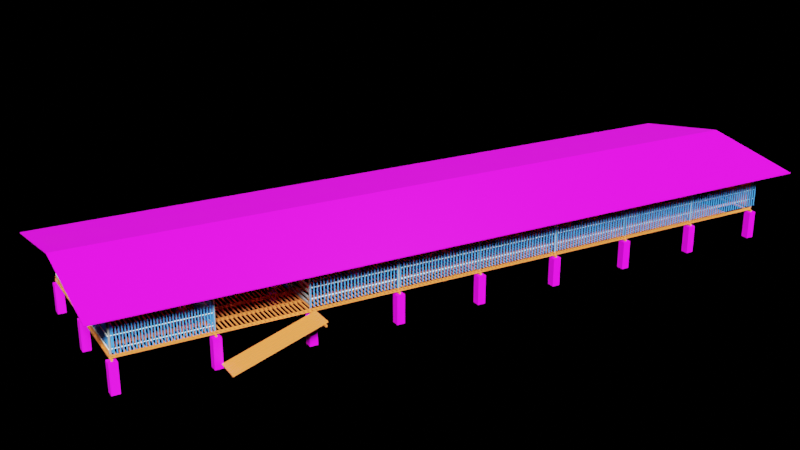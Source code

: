 # Source: kuojuan001.blend  (saved by Blender 3.1.7; exported with 4.5.12 LTS)
import bpy
from mathutils import Matrix  # noqa: F401  (used for matrix-valued properties, if any)

bpy.ops.wm.read_factory_settings(use_empty=True)
scene = bpy.context.scene
scene.name = 'Scene'

# ---- collections
col_x = bpy.data.collections.new('弯羊圈'); scene.collection.children.link(col_x)
col_collection = bpy.data.collections.new('Collection'); scene.collection.children.link(col_collection)
col_x_1 = bpy.data.collections.new('大羊圈'); scene.collection.children.link(col_x_1)
col_1 = bpy.data.collections.new('1红专'); col_x_1.children.link(col_1)
col_2 = bpy.data.collections.new('2钢管'); col_x_1.children.link(col_2)
col_3 = bpy.data.collections.new('3千斤方'); col_x_1.children.link(col_3)
col_4 = bpy.data.collections.new('4羊床'); col_x_1.children.link(col_4)
col_5 = bpy.data.collections.new('5竹围栏'); col_x_1.children.link(col_5)
col_6 = bpy.data.collections.new('6胶合板'); col_x_1.children.link(col_6)
col_7 = bpy.data.collections.new('7屋顶小梁'); col_x_1.children.link(col_7)
col_8 = bpy.data.collections.new('8楼梯'); col_x_1.children.link(col_8)
col_9 = bpy.data.collections.new('9钢瓦'); col_x_1.children.link(col_9)
col_cheku = bpy.data.collections.new('cheku'); scene.collection.children.link(col_cheku)
col_x_2 = bpy.data.collections.new('基础'); scene.collection.children.link(col_x_2)
col_collection_6 = bpy.data.collections.new('Collection 6'); scene.collection.children.link(col_collection_6)

# ---- images (referenced by path relative to the original .blend; pixels are not part of the script)
import os
ASSET_DIR = os.environ.get("B2B_ASSET_DIR", "")  # directory of the original .blend (textures are referenced by path, not embedded)
HERE = os.path.dirname(os.path.abspath(__file__))  # packed textures are extracted next to this script under _unpacked/

def load_image(name, relpath, width, height, colorspace="sRGB"):
    """Load a texture the original file referenced (path relative to the .blend, or extracted next to this script)."""
    p = next((c for c in (os.path.join(HERE, relpath), os.path.join(ASSET_DIR, relpath)) if relpath and os.path.exists(c)), "")
    if p:
        img = bpy.data.images.load(p, check_existing=True)
        img.name = name
    else:  # same state as the original file: an image datablock whose file is absent (Cycles renders it pink)
        img = bpy.data.images.new(name, width, height)
        img.source = "FILE"
        img.filepath = "//" + (relpath or name)
    img.colorspace_settings.name = colorspace
    return img
img_blue_gangwa_jpg = load_image('blue_gangwa.jpg', 'blue_gangwa.jpg', 1024, 1024, 'sRGB')
img_redzhuan_jpg = load_image('redzhuan.jpg', 'redzhuan.jpg', 1024, 1024, 'sRGB')

# ---- materials (node trees are filled in below, after node groups)
mat_ganguang = bpy.data.materials.new('ganguang')
mat_caigangwac = bpy.data.materials.new('caigangwac')
mat_mu_se = bpy.data.materials.new('mu木se色')
mat_lanshebu = bpy.data.materials.new('lanshebu拦射不')
mat_red_zhuan = bpy.data.materials.new('red_zhuan')

# ---- material node trees
mat_ganguang.use_nodes = True; mat_ganguang.node_tree.nodes.clear()
_N = mat_ganguang.node_tree.nodes; _L = mat_ganguang.node_tree.links
n0 = _N.new('ShaderNodeBsdfPrincipled'); n0.name = 'Principled BSDF'; n0.location = (10, 300)
n0.distribution = 'GGX'
n0.subsurface_method = 'RANDOM_WALK_SKIN'
n0.inputs[3].default_value = 1.45
n0.inputs[27].default_value = (0.0, 0.0, 0.0, 1.0)
n0.inputs[28].default_value = 1.0
n1 = _N.new('ShaderNodeOutputMaterial'); n1.name = 'Material Output'; n1.location = (300, 300)
n2 = _N.new('ShaderNodeRGB'); n2.name = 'RGB'; n2.location = (-280, 280)
n2.outputs[0].default_value = (0.2572, 0.2613, 0.2738, 1.0)
_L.new(n0.outputs[0], n1.inputs[0])
_L.new(n2.outputs[0], n0.inputs[0])
n1.is_active_output = True
mat_caigangwac.use_nodes = True; mat_caigangwac.node_tree.nodes.clear()
_N = mat_caigangwac.node_tree.nodes; _L = mat_caigangwac.node_tree.links
n0 = _N.new('ShaderNodeBsdfPrincipled'); n0.name = 'Principled BSDF'; n0.location = (10, 300)
n0.distribution = 'GGX'
n0.subsurface_method = 'RANDOM_WALK_SKIN'
n0.inputs[3].default_value = 1.45
n0.inputs[27].default_value = (0.0, 0.0, 0.0, 1.0)
n0.inputs[28].default_value = 1.0
n1 = _N.new('ShaderNodeOutputMaterial'); n1.name = 'Material Output'; n1.location = (300, 300)
n2 = _N.new('ShaderNodeTexImage'); n2.name = '图像纹理'; n2.location = (-280, 280)
n2.image = img_blue_gangwa_jpg
_L.new(n0.outputs[0], n1.inputs[0])
_L.new(n2.outputs[0], n0.inputs[0])
n1.is_active_output = True
mat_mu_se.use_nodes = True; mat_mu_se.node_tree.nodes.clear()
_N = mat_mu_se.node_tree.nodes; _L = mat_mu_se.node_tree.links
n0 = _N.new('ShaderNodeBsdfPrincipled'); n0.name = 'Principled BSDF'; n0.location = (10, 300)
n0.distribution = 'GGX'
n0.subsurface_method = 'RANDOM_WALK_SKIN'
n0.inputs[0].default_value = (0.8, 0.1934, 0.04274, 1.0)
n0.inputs[3].default_value = 1.45
n0.inputs[27].default_value = (0.0, 0.0, 0.0, 1.0)
n0.inputs[28].default_value = 1.0
n1 = _N.new('ShaderNodeOutputMaterial'); n1.name = 'Material Output'; n1.location = (300, 300)
_L.new(n0.outputs[0], n1.inputs[0])
n1.is_active_output = True
mat_lanshebu.use_nodes = True; mat_lanshebu.node_tree.nodes.clear()
_N = mat_lanshebu.node_tree.nodes; _L = mat_lanshebu.node_tree.links
n0 = _N.new('ShaderNodeBsdfPrincipled'); n0.name = 'Principled BSDF'; n0.location = (10, 300)
n0.distribution = 'GGX'
n0.subsurface_method = 'RANDOM_WALK_SKIN'
n0.inputs[0].default_value = (0.05056, 0.2668, 0.8, 1.0)
n0.inputs[3].default_value = 1.45
n0.inputs[27].default_value = (0.0, 0.0, 0.0, 1.0)
n0.inputs[28].default_value = 1.0
n1 = _N.new('ShaderNodeOutputMaterial'); n1.name = 'Material Output'; n1.location = (300, 300)
_L.new(n0.outputs[0], n1.inputs[0])
n1.is_active_output = True
mat_red_zhuan.use_nodes = True; mat_red_zhuan.node_tree.nodes.clear()
_N = mat_red_zhuan.node_tree.nodes; _L = mat_red_zhuan.node_tree.links
n0 = _N.new('ShaderNodeBsdfPrincipled'); n0.name = 'Principled BSDF'; n0.location = (10, 300)
n0.distribution = 'GGX'
n0.subsurface_method = 'RANDOM_WALK_SKIN'
n0.inputs[3].default_value = 1.45
n0.inputs[27].default_value = (0.0, 0.0, 0.0, 1.0)
n0.inputs[28].default_value = 1.0
n1 = _N.new('ShaderNodeOutputMaterial'); n1.name = 'Material Output'; n1.location = (300, 300)
n2 = _N.new('ShaderNodeTexImage'); n2.name = '图像纹理'; n2.location = (-280, 280)
n2.image = img_redzhuan_jpg
_L.new(n0.outputs[0], n1.inputs[0])
_L.new(n2.outputs[0], n0.inputs[0])
n1.is_active_output = True

# ---- cameras
cam_x = bpy.data.cameras.new('摄像机')

# ---- lights
light_light_001 = bpy.data.lights.new('Light.001', 'POINT')
light_light_001.transmission_factor = 0.0
light_light_001.energy = 1000.0
light_light_001.shadow_soft_size = 0.1
light_light_001.shadow_maximum_resolution = 0.006
light_light_001.use_absolute_resolution = True
light_light = bpy.data.lights.new('Light', 'SUN')
light_light.color = (0.9056, 1.0, 0.9386)
light_light.specular_factor = 0.4715
light_light.diffuse_factor = 0.3057
light_light.transmission_factor = 0.0
light_light.volume_factor = 0.4508
light_light.angle = 0.1993
light_light.shadow_soft_size = 0.1
light_light.shadow_cascade_max_distance = 1000.0

# ---- meshes
me_002 = bpy.data.meshes.new('柱体.002')
me_002.from_pydata([(-2.325e-05, -0.02819, -0.5952), (-2.325e-05, -0.02819, 0.5952), (-0.007319, -0.02722, -0.5952), (-0.007319, -0.02722, 0.5952), (-0.01412, -0.0244, -0.5952), (-0.01412, -0.0244, 0.5952), (-0.01995, -0.01992, -0.5952), (-0.01995, -0.01992, 0.5952), (-0.02443, -0.01408, -0.5952), (-0.02443, -0.01408, 0.5952), (-0.02724, -0.007274, -0.5952), (-0.02724, -0.007274, 0.5952), (-0.02819, 2.386e-05, -0.5952), (-0.02819, 2.386e-05, 0.5952), (-0.02722, 0.007318, -0.5952), (-0.02722, 0.007318, 0.5952), (-0.0244, 0.01412, -0.5952), (-0.0244, 0.01412, 0.5952), (-0.01992, 0.01995, -0.5952), (-0.01992, 0.01995, 0.5952), (-0.01408, 0.02442, -0.5952), (-0.01408, 0.02442, 0.5952), (-0.007274, 0.02724, -0.5952), (-0.007274, 0.02724, 0.5952), (2.312e-05, 0.02819, -0.5952), (2.312e-05, 0.02819, 0.5952), (0.007319, 0.02722, -0.5952), (0.007319, 0.02722, 0.5952), (0.01412, 0.0244, -0.5952), (0.01412, 0.0244, 0.5952), (0.01995, 0.01992, -0.5952), (0.01995, 0.01992, 0.5952), (0.02443, 0.01408, -0.5952), (0.02443, 0.01408, 0.5952), (0.02724, 0.007274, -0.5952), (0.02724, 0.007274, 0.5952), (0.02819, -2.382e-05, -0.5952), (0.02819, -2.382e-05, 0.5952), (0.02722, -0.007319, -0.5952), (0.02722, -0.007319, 0.5952), (0.0244, -0.01412, -0.5952), (0.0244, -0.01412, 0.5952), (0.01992, -0.01995, -0.5952), (0.01992, -0.01995, 0.5952), (0.01408, -0.02442, -0.5952), (0.01408, -0.02442, 0.5952), (0.007274, -0.02724, -0.5952), (0.007274, -0.02724, 0.5952)], [], [(0, 1, 3, 2), (2, 3, 5, 4), (4, 5, 7, 6), (6, 7, 9, 8), (8, 9, 11, 10), (10, 11, 13, 12), (12, 13, 15, 14), (14, 15, 17, 16), (16, 17, 19, 18), (18, 19, 21, 20), (20, 21, 23, 22), (22, 23, 25, 24), (24, 25, 27, 26), (26, 27, 29, 28), (28, 29, 31, 30), (30, 31, 33, 32), (32, 33, 35, 34), (34, 35, 37, 36), (36, 37, 39, 38), (38, 39, 41, 40), (40, 41, 43, 42), (42, 43, 45, 44), (3, 1, 47, 45, 43, 41, 39, 37, 35, 33, 31, 29, 27, 25, 23, 21, 19, 17, 15, 13, 11, 9, 7, 5), (44, 45, 47, 46), (46, 47, 1, 0), (0, 2, 4, 6, 8, 10, 12, 14, 16, 18, 20, 22, 24, 26, 28, 30, 32, 34, 36, 38, 40, 42, 44, 46)])
_uv = me_002.uv_layers.new(name='UV 贴图')
_uv.uv.foreach_set('vector', [1.0, 0.5, 1.0, 1.0, 0.9583, 1.0, 0.9583, 0.5, 0.9583, 0.5, 0.9583, 1.0, 0.9167, 1.0, 0.9167, 0.5, 0.9167, 0.5, 0.9167, 1.0, 0.875, 1.0, 0.875, 0.5, 0.875, 0.5, 0.875, 1.0, 0.8333, 1.0, 0.8333, 0.5, 0.8333, 0.5, 0.8333, 1.0, 0.7917, 1.0, 0.7917, 0.5, 0.7917, 0.5, 0.7917, 1.0, 0.75, 1.0, 0.75, 0.5, 0.75, 0.5, 0.75, 1.0, 0.7083, 1.0, 0.7083, 0.5, 0.7083, 0.5, 0.7083, 1.0, 0.6667, 1.0, 0.6667, 0.5, 0.6667, 0.5, 0.6667, 1.0, 0.625, 1.0, 0.625, 0.5, 0.625, 0.5, 0.625, 1.0, 0.5833, 1.0, 0.5833, 0.5, 0.5833, 0.5, 0.5833, 1.0, 0.5417, 1.0, 0.5417, 0.5, 0.5417, 0.5, 0.5417, 1.0, 0.5, 1.0, 0.5, 0.5, 0.5, 0.5, 0.5, 1.0, 0.4583, 1.0, 0.4583, 0.5, 0.4583, 0.5, 0.4583, 1.0, 0.4167, 1.0, 0.4167, 0.5, 0.4167, 0.5, 0.4167, 1.0, 0.375, 1.0, 0.375, 0.5, 0.375, 0.5, 0.375, 1.0, 0.3333, 1.0, 0.3333, 0.5, 0.3333, 0.5, 0.3333, 1.0, 0.2917, 1.0, 0.2917, 0.5, 0.2917, 0.5, 0.2917, 1.0, 0.25, 1.0, 0.25, 0.5, 0.25, 0.5, 0.25, 1.0, 0.2083, 1.0, 0.2083, 0.5, 0.2083, 0.5, 0.2083, 1.0, 0.1667, 1.0, 0.1667, 0.5, 0.1667, 0.5, 0.1667, 1.0, 0.125, 1.0, 0.125, 0.5, 0.125, 0.5, 0.125, 1.0, 0.08333, 1.0, 0.08333, 0.5, 0.3121, 0.4818, 0.25, 0.49, 0.1879, 0.4818, 0.13, 0.4578, 0.08029, 0.4197, 0.04215, 0.37, 0.01818, 0.3121, 0.01, 0.25, 0.01818, 0.1879, 0.04215, 0.13, 0.08029, 0.08029, 0.13, 0.04215, 0.1879, 0.01818, 0.25, 0.01, 0.3121, 0.01818, 0.37, 0.04215, 0.4197, 0.08029, 0.4578, 0.13, 0.4818, 0.1879, 0.49, 0.25, 0.4818, 0.3121, 0.4578, 0.37, 0.4197, 0.4197, 0.37, 0.4578, 0.08333, 0.5, 0.08333, 1.0, 0.04167, 1.0, 0.04167, 0.5, 0.04167, 0.5, 0.04167, 1.0, -1.863e-07, 1.0, -1.863e-07, 0.5, 0.75, 0.49, 0.8121, 0.4818, 0.87, 0.4578, 0.9197, 0.4197, 0.9578, 0.37, 0.9818, 0.3121, 0.99, 0.25, 0.9818, 0.1879, 0.9578, 0.13, 0.9197, 0.08029, 0.87, 0.04215, 0.8121, 0.01818, 0.75, 0.01, 0.6879, 0.01818, 0.63, 0.04215, 0.5803, 0.08029, 0.5422, 0.13, 0.5182, 0.1879, 0.51, 0.25, 0.5182, 0.3121, 0.5422, 0.37, 0.5803, 0.4197, 0.63, 0.4578, 0.6879, 0.4818])
me_002.materials.append(mat_ganguang)
me_002.use_remesh_fix_poles = True
me_002.use_remesh_preserve_attributes = False
me_002.update()
me_001 = bpy.data.meshes.new('平面.001')
me_001.from_pydata([(-1.0, -1.0, -0.1115), (1.0, -1.0, -0.1115), (-1.0, 1.0, -0.1115), (1.0, 1.0, -0.1115), (-2.98e-08, -1.0, 0.1115), (-2.98e-08, 1.0, 0.1115)], [], [(4, 1, 3, 5), (0, 4, 5, 2)])
_uv = me_001.uv_layers.new(name='UV 贴图')
_uv.uv.foreach_set('vector', [-3.588, 0.5287, -3.617, -3.593, 4.56, -3.651, 4.588, 0.4713, -3.56, 4.651, -3.588, 0.5287, 4.588, 0.4713, 4.617, 4.593])
_ca = me_001.color_attributes.new('顶点色', 'BYTE_COLOR', 'CORNER')
_ca.data.foreach_set('color', [1.0, 1.0, 1.0, 1.0, 1.0, 1.0, 1.0, 1.0, 1.0, 1.0, 1.0, 1.0, 1.0, 1.0, 1.0, 1.0, 1.0, 1.0, 1.0, 1.0, 1.0, 1.0, 1.0, 1.0, 1.0, 1.0, 1.0, 1.0, 1.0, 1.0, 1.0, 1.0])
me_001.materials.append(mat_caigangwac)
me_001.use_remesh_fix_poles = True
me_001.use_remesh_preserve_attributes = False
me_001.update()
me_014 = bpy.data.meshes.new('立方体.014')
me_014.from_pydata([(-1.0, -0.7271, -0.5239), (-1.0, -0.7271, 0.5239), (-1.0, 0.7271, -0.5239), (-1.0, 0.7271, 0.5239), (1.0, -0.7271, -0.5239), (1.0, -0.7271, 0.5239), (1.0, 0.7271, -0.5239), (1.0, 0.7271, 0.5239)], [], [(0, 1, 3, 2), (2, 3, 7, 6), (6, 7, 5, 4), (4, 5, 1, 0), (2, 6, 4, 0), (7, 3, 1, 5)])
_uv = me_014.uv_layers.new(name='UV 贴图')
_uv.uv.foreach_set('vector', [0.375, 0.0, 0.625, 0.0, 0.625, 0.25, 0.375, 0.25, 0.375, 0.25, 0.625, 0.25, 0.625, 0.5, 0.375, 0.5, 0.375, 0.5, 0.625, 0.5, 0.625, 0.75, 0.375, 0.75, 0.375, 0.75, 0.625, 0.75, 0.625, 1.0, 0.375, 1.0, 0.125, 0.5, 0.375, 0.5, 0.375, 0.75, 0.125, 0.75, 0.625, 0.5, 0.875, 0.5, 0.875, 0.75, 0.625, 0.75])
me_014.materials.append(mat_mu_se)
me_014.use_remesh_fix_poles = True
me_014.use_remesh_preserve_attributes = False
me_014.update()
me_017 = bpy.data.meshes.new('立方体.017')
me_017.from_pydata([(-0.6253, 255.7, -0.8342), (-0.6253, 255.7, 1.166), (-0.6253, 257.7, -0.8342), (-0.6253, 257.7, 1.166), (1.375, 255.7, -0.8342), (1.375, 255.7, 1.166), (1.375, 257.7, -0.8342), (1.375, 257.7, 1.166), (-0.6212, 257.7, -0.8342), (-0.6212, 257.7, 1.166), (-0.6212, 255.7, -0.8342), (-0.6212, 255.7, 1.166), (-0.6253, -0.1159, -0.8342), (-0.6253, -0.1159, 1.166), (-0.6212, -0.1159, 1.166), (-0.6212, -0.1159, -0.8342), (-0.6253, -2.086, -0.8342), (-0.6253, -2.086, 1.166), (-0.6212, -2.086, 1.166), (-0.6212, -2.086, -0.8342), (-0.6253, -0.1159, -0.8342), (-0.6212, -0.1159, -0.8342), (-0.6253, -2.086, -0.8342), (-0.6212, -2.086, -0.8342), (0.3674, -0.1159, 1.168), (0.3674, -0.1159, -0.8323), (0.3674, -2.086, 1.168), (0.3674, -2.086, -0.8323), (0.3791, -0.1159, 1.168), (0.3791, -0.1159, -0.8323), (0.3791, -2.086, 1.168), (0.3791, -2.086, -0.8323), (0.3674, -0.1159, -0.8323), (0.3674, -2.086, -0.8323), (0.3791, -0.1159, -0.8323), (0.3791, -2.086, -0.8323), (0.3674, -253.1, 1.168), (0.3674, -253.1, -0.8323), (0.3791, -253.1, 1.168), (0.3791, -253.1, -0.8323), (0.3674, -255.9, 1.168), (0.3674, -255.9, -0.8323), (0.3791, -255.9, 1.168), (0.3791, -255.9, -0.8323), (-0.1246, -253.1, 1.167), (-0.1246, -253.1, -0.8331), (-0.1246, -255.9, 1.167), (-0.1246, -255.9, -0.8331)], [], [(0, 1, 3, 2), (8, 9, 7, 6), (6, 7, 5, 4), (11, 1, 13, 14), (8, 6, 4, 10), (9, 3, 1, 11), (7, 9, 11, 5), (2, 8, 10, 0), (4, 5, 11, 10), (2, 3, 9, 8), (19, 16, 22, 23), (10, 11, 14, 15), (0, 10, 15, 12), (1, 0, 12, 13), (19, 18, 17, 16), (13, 12, 16, 17), (14, 18, 26, 24), (14, 13, 17, 18), (20, 21, 23, 22), (12, 15, 21, 20), (16, 12, 20, 22), (15, 19, 23, 21), (27, 25, 32, 33), (18, 19, 27, 26), (15, 14, 24, 25), (19, 15, 25, 27), (29, 28, 30, 31), (25, 24, 28, 29), (24, 26, 30, 28), (30, 26, 36, 38), (33, 32, 34, 35), (31, 27, 33, 35), (25, 29, 34, 32), (29, 31, 35, 34), (36, 37, 45, 44), (27, 31, 39, 37), (31, 30, 38, 39), (26, 27, 37, 36), (40, 41, 43, 42), (38, 36, 40, 42), (39, 38, 42, 43), (37, 39, 43, 41), (44, 45, 47, 46), (37, 41, 47, 45), (41, 40, 46, 47), (40, 36, 44, 46)])
_uv = me_017.uv_layers.new(name='UV 贴图')
_uv.uv.foreach_set('vector', [0.375, 0.0, 0.625, 0.0, 0.625, 0.25, 0.375, 0.25, 0.375, 0.375, 0.625, 0.375, 0.625, 0.5, 0.375, 0.5, 0.375, 0.5, 0.625, 0.5, 0.625, 0.75, 0.375, 0.75, 0.75, 0.75, 0.875, 0.75, 0.875, 0.75, 0.75, 0.75, 0.25, 0.5, 0.375, 0.5, 0.375, 0.75, 0.25, 0.75, 0.75, 0.5, 0.875, 0.5, 0.875, 0.75, 0.75, 0.75, 0.625, 0.5, 0.75, 0.5, 0.75, 0.75, 0.625, 0.75, 0.125, 0.5, 0.25, 0.5, 0.25, 0.75, 0.125, 0.75, 0.375, 0.75, 0.625, 0.75, 0.625, 0.875, 0.375, 0.875, 0.375, 0.25, 0.625, 0.25, 0.625, 0.375, 0.375, 0.375, 0.375, 0.875, 0.375, 1.0, 0.375, 1.0, 0.375, 0.875, 0.375, 0.875, 0.625, 0.875, 0.625, 0.875, 0.375, 0.875, 0.125, 0.75, 0.25, 0.75, 0.25, 0.75, 0.125, 0.75, 0.625, 0.0, 0.375, 0.0, 0.375, 0.0, 0.625, 0.0, 0.375, 0.875, 0.625, 0.875, 0.625, 1.0, 0.375, 1.0, 0.625, 0.0, 0.375, 0.0, 0.375, 0.0, 0.625, 0.0, 0.75, 0.75, 0.75, 0.75, 0.75, 0.75, 0.75, 0.75, 0.75, 0.75, 0.875, 0.75, 0.875, 0.75, 0.75, 0.75, 0.125, 0.75, 0.25, 0.75, 0.25, 0.75, 0.125, 0.75, 0.125, 0.75, 0.25, 0.75, 0.25, 0.75, 0.125, 0.75, 0.375, 0.0, 0.375, 0.0, 0.375, 0.0, 0.375, 0.0, 0.375, 0.875, 0.375, 0.875, 0.375, 0.875, 0.375, 0.875, 0.375, 0.875, 0.375, 0.875, 0.375, 0.875, 0.375, 0.875, 0.625, 0.875, 0.375, 0.875, 0.375, 0.875, 0.625, 0.875, 0.375, 0.875, 0.625, 0.875, 0.625, 0.875, 0.375, 0.875, 0.375, 0.875, 0.375, 0.875, 0.375, 0.875, 0.375, 0.875, 0.375, 0.875, 0.625, 0.875, 0.625, 0.875, 0.375, 0.875, 0.375, 0.875, 0.625, 0.875, 0.625, 0.875, 0.375, 0.875, 0.75, 0.75, 0.75, 0.75, 0.75, 0.75, 0.75, 0.75, 0.75, 0.75, 0.75, 0.75, 0.75, 0.75, 0.75, 0.75, 0.375, 0.875, 0.375, 0.875, 0.375, 0.875, 0.375, 0.875, 0.375, 0.875, 0.375, 0.875, 0.375, 0.875, 0.375, 0.875, 0.375, 0.875, 0.375, 0.875, 0.375, 0.875, 0.375, 0.875, 0.375, 0.875, 0.375, 0.875, 0.375, 0.875, 0.375, 0.875, 0.625, 0.875, 0.375, 0.875, 0.375, 0.875, 0.625, 0.875, 0.375, 0.875, 0.375, 0.875, 0.375, 0.875, 0.375, 0.875, 0.375, 0.875, 0.625, 0.875, 0.625, 0.875, 0.375, 0.875, 0.625, 0.875, 0.375, 0.875, 0.375, 0.875, 0.625, 0.875, 0.625, 0.875, 0.375, 0.875, 0.375, 0.875, 0.625, 0.875, 0.75, 0.75, 0.75, 0.75, 0.75, 0.75, 0.75, 0.75, 0.375, 0.875, 0.625, 0.875, 0.625, 0.875, 0.375, 0.875, 0.375, 0.875, 0.375, 0.875, 0.375, 0.875, 0.375, 0.875, 0.625, 0.875, 0.375, 0.875, 0.375, 0.875, 0.625, 0.875, 0.375, 0.875, 0.375, 0.875, 0.375, 0.875, 0.375, 0.875, 0.375, 0.875, 0.625, 0.875, 0.625, 0.875, 0.375, 0.875, 0.75, 0.75, 0.75, 0.75, 0.75, 0.75, 0.75, 0.75])
me_017.materials.append(None)
me_017.use_remesh_fix_poles = True
me_017.use_remesh_preserve_attributes = False
me_017.update()
me_018 = bpy.data.meshes.new('立方体.018')
me_018.from_pydata([(0.003949, -253.2, -1.0), (0.003949, -253.2, 1.0), (-0.003949, -253.2, -1.0), (-0.003949, -253.2, 1.0), (0.003949, 253.2, -1.0), (0.003949, 253.2, 1.0), (-0.003949, 253.2, -1.0), (-0.003949, 253.2, 1.0)], [], [(0, 1, 3, 2), (2, 3, 7, 6), (6, 7, 5, 4), (4, 5, 1, 0), (2, 6, 4, 0), (7, 3, 1, 5)])
_uv = me_018.uv_layers.new(name='UV 贴图')
_uv.uv.foreach_set('vector', [0.375, 0.0, 0.625, 0.0, 0.625, 0.25, 0.375, 0.25, 0.375, 0.25, 0.625, 0.25, 0.625, 0.5, 0.375, 0.5, 0.375, 0.5, 0.625, 0.5, 0.625, 0.75, 0.375, 0.75, 0.375, 0.75, 0.625, 0.75, 0.625, 1.0, 0.375, 1.0, 0.125, 0.5, 0.375, 0.5, 0.375, 0.75, 0.125, 0.75, 0.625, 0.5, 0.875, 0.5, 0.875, 0.75, 0.625, 0.75])
me_018.use_remesh_fix_poles = True
me_018.use_remesh_preserve_attributes = False
me_018.update()
me_019 = bpy.data.meshes.new('立方体.019')
me_019.from_pydata([(1.4, -0.1, 0.6523), (1.4, -0.1, 0.8523), (1.4, 0.1, 0.6523), (1.4, 0.1, 0.8523), (1.6, -0.1, 0.6523), (1.6, -0.1, 0.8523), (1.6, 0.1, 0.6523), (1.6, 0.1, 0.8523), (-1.463, 0.1, 0.6523), (-1.463, -0.1, 0.6523), (-1.463, -0.1, 0.8523), (-1.463, 0.1, 0.8523), (-1.61, 0.1, 0.6523), (-1.61, -0.1, 0.6523), (-1.61, -0.1, 0.8523), (-1.61, 0.1, 0.8523), (1.4, 0.1, -0.2246), (1.4, -0.1, -0.2246), (1.6, 0.1, -0.2246), (1.6, -0.1, -0.2246), (1.4, 0.1, -0.3702), (1.4, -0.1, -0.3702), (1.6, 0.1, -0.3702), (1.6, -0.1, -0.3702), (1.4, 0.1, -0.6973), (1.4, -0.1, -0.6973), (1.6, 0.1, -0.6973), (1.6, -0.1, -0.6973), (1.4, 0.1, -0.8703), (1.4, -0.1, -0.8703), (1.6, 0.1, -0.8703), (1.6, -0.1, -0.8703), (-1.463, 0.1, -0.6973), (-1.463, -0.1, -0.6973), (-1.463, 0.1, -0.8703), (-1.463, -0.1, -0.8703), (-1.61, 0.1, -0.6973), (-1.61, -0.1, -0.6973), (-1.61, 0.1, -0.8703), (-1.61, -0.1, -0.8703), (-1.463, 0.1, -0.3737), (-1.463, -0.1, -0.3737), (-1.61, 0.1, -0.3737), (-1.61, -0.1, -0.3737), (-1.463, 0.1, -0.2246), (-1.463, -0.1, -0.2246), (1.6, -0.1, 0.1879), (1.4, -0.1, 0.1879), (1.6, 0.1, 0.1879), (1.4, 0.1, 0.1879), (-1.61, 0.1, -0.2246), (-1.61, -0.1, -0.2246), (1.6, 0.1, 0.3566), (1.4, 0.1, 0.3566), (1.4, -0.1, 0.3566), (1.6, -0.1, 0.3566), (-1.463, 0.1, 0.1879), (-1.61, 0.1, 0.1879), (-1.61, -0.1, 0.1879), (-1.463, -0.1, 0.1879), (-1.61, -0.1, 0.3566), (-1.463, 0.1, 0.3566), (-1.61, 0.1, 0.3566), (-1.463, -0.1, 0.3566)], [], [(3, 2, 8, 11), (2, 3, 7, 6), (6, 7, 5, 4), (4, 5, 1, 0), (48, 46, 19, 18), (7, 3, 1, 5), (10, 11, 15, 14), (0, 1, 10, 9), (1, 3, 11, 10), (2, 0, 9, 8), (13, 14, 15, 12), (58, 57, 50, 51), (11, 8, 12, 15), (9, 10, 14, 13), (19, 17, 21, 23), (46, 47, 17, 19), (49, 48, 18, 16), (47, 49, 16, 17), (22, 23, 27, 26), (16, 18, 22, 20), (18, 19, 23, 22), (21, 17, 45, 41), (27, 25, 29, 31), (21, 20, 24, 25), (23, 21, 25, 27), (20, 22, 26, 24), (28, 30, 31, 29), (24, 26, 30, 28), (26, 27, 31, 30), (29, 25, 33, 35), (35, 33, 37, 39), (28, 29, 35, 34), (24, 28, 34, 32), (25, 24, 32, 33), (37, 36, 38, 39), (33, 32, 40, 41), (32, 34, 38, 36), (34, 35, 39, 38), (51, 50, 42, 43), (32, 36, 42, 40), (37, 33, 41, 43), (36, 37, 43, 42), (20, 21, 41, 40), (16, 20, 40, 44), (17, 16, 44, 45), (45, 51, 43, 41), (57, 56, 44, 50), (56, 59, 45, 44), (59, 58, 51, 45), (50, 44, 40, 42), (53, 52, 48, 49), (55, 54, 47, 46), (52, 55, 46, 48), (6, 4, 55, 52), (4, 0, 54, 55), (2, 6, 52, 53), (0, 2, 53, 54), (63, 60, 58, 59), (63, 59, 47, 54), (62, 61, 56, 57), (60, 62, 57, 58), (13, 12, 62, 60), (12, 8, 61, 62), (8, 9, 63, 61), (9, 13, 60, 63), (61, 63, 54, 53), (56, 61, 53, 49), (59, 56, 49, 47)])
_uv = me_019.uv_layers.new(name='UV 贴图')
_uv.uv.foreach_set('vector', [0.625, 0.25, 0.375, 0.25, 0.375, 0.25, 0.625, 0.25, 0.375, 0.25, 0.625, 0.25, 0.625, 0.5, 0.375, 0.5, 0.375, 0.5, 0.625, 0.5, 0.625, 0.75, 0.375, 0.75, 0.375, 0.75, 0.625, 0.75, 0.625, 1.0, 0.375, 1.0, 0.375, 0.5, 0.375, 0.75, 0.375, 0.75, 0.375, 0.5, 0.625, 0.5, 0.875, 0.5, 0.875, 0.75, 0.625, 0.75, 0.875, 0.75, 0.875, 0.5, 0.875, 0.5, 0.875, 0.75, 0.375, 1.0, 0.625, 1.0, 0.625, 1.0, 0.375, 1.0, 0.875, 0.75, 0.875, 0.5, 0.875, 0.5, 0.875, 0.75, 0.125, 0.5, 0.125, 0.75, 0.125, 0.75, 0.125, 0.5, 0.375, 0.0, 0.625, 0.0, 0.625, 0.25, 0.375, 0.25, 0.375, 0.0, 0.375, 0.25, 0.375, 0.25, 0.375, 0.0, 0.625, 0.25, 0.375, 0.25, 0.375, 0.25, 0.625, 0.25, 0.375, 1.0, 0.625, 1.0, 0.625, 1.0, 0.375, 1.0, 0.375, 0.75, 0.375, 1.0, 0.375, 1.0, 0.375, 0.75, 0.375, 0.75, 0.375, 1.0, 0.375, 1.0, 0.375, 0.75, 0.375, 0.25, 0.375, 0.5, 0.375, 0.5, 0.375, 0.25, 0.125, 0.75, 0.125, 0.5, 0.125, 0.5, 0.125, 0.75, 0.375, 0.5, 0.375, 0.75, 0.375, 0.75, 0.375, 0.5, 0.375, 0.25, 0.375, 0.5, 0.375, 0.5, 0.375, 0.25, 0.375, 0.5, 0.375, 0.75, 0.375, 0.75, 0.375, 0.5, 0.375, 1.0, 0.375, 1.0, 0.375, 1.0, 0.375, 1.0, 0.375, 0.75, 0.375, 1.0, 0.375, 1.0, 0.375, 0.75, 0.125, 0.75, 0.125, 0.5, 0.125, 0.5, 0.125, 0.75, 0.375, 0.75, 0.375, 1.0, 0.375, 1.0, 0.375, 0.75, 0.375, 0.25, 0.375, 0.5, 0.375, 0.5, 0.375, 0.25, 0.125, 0.5, 0.375, 0.5, 0.375, 0.75, 0.125, 0.75, 0.375, 0.25, 0.375, 0.5, 0.375, 0.5, 0.375, 0.25, 0.375, 0.5, 0.375, 0.75, 0.375, 0.75, 0.375, 0.5, 0.375, 1.0, 0.375, 1.0, 0.375, 1.0, 0.375, 1.0, 0.375, 1.0, 0.375, 1.0, 0.375, 1.0, 0.375, 1.0, 0.125, 0.5, 0.125, 0.75, 0.125, 0.75, 0.125, 0.5, 0.375, 0.25, 0.375, 0.25, 0.375, 0.25, 0.375, 0.25, 0.125, 0.75, 0.125, 0.5, 0.125, 0.5, 0.125, 0.75, 0.125, 0.75, 0.125, 0.5, 0.125, 0.5, 0.125, 0.75, 0.125, 0.75, 0.125, 0.5, 0.125, 0.5, 0.125, 0.75, 0.375, 0.25, 0.375, 0.25, 0.375, 0.25, 0.375, 0.25, 0.125, 0.5, 0.125, 0.75, 0.125, 0.75, 0.125, 0.5, 0.375, 0.0, 0.375, 0.25, 0.125, 0.5, 0.125, 0.75, 0.375, 0.25, 0.375, 0.25, 0.375, 0.25, 0.375, 0.25, 0.375, 1.0, 0.375, 1.0, 0.375, 1.0, 0.375, 1.0, 0.125, 0.5, 0.125, 0.75, 0.125, 0.75, 0.125, 0.5, 0.125, 0.5, 0.125, 0.75, 0.125, 0.75, 0.125, 0.5, 0.375, 0.25, 0.375, 0.25, 0.375, 0.25, 0.375, 0.25, 0.125, 0.75, 0.125, 0.5, 0.125, 0.5, 0.125, 0.75, 0.375, 1.0, 0.375, 1.0, 0.375, 1.0, 0.375, 1.0, 0.375, 0.25, 0.375, 0.25, 0.375, 0.25, 0.375, 0.25, 0.125, 0.5, 0.125, 0.75, 0.125, 0.75, 0.125, 0.5, 0.375, 1.0, 0.375, 1.0, 0.375, 1.0, 0.375, 1.0, 0.375, 0.25, 0.375, 0.25, 0.375, 0.25, 0.375, 0.25, 0.375, 0.25, 0.375, 0.5, 0.375, 0.5, 0.375, 0.25, 0.375, 0.75, 0.375, 1.0, 0.375, 1.0, 0.375, 0.75, 0.375, 0.5, 0.375, 0.75, 0.375, 0.75, 0.375, 0.5, 0.375, 0.5, 0.375, 0.75, 0.375, 0.75, 0.375, 0.5, 0.375, 0.75, 0.375, 1.0, 0.375, 1.0, 0.375, 0.75, 0.375, 0.25, 0.375, 0.5, 0.375, 0.5, 0.375, 0.25, 0.125, 0.75, 0.125, 0.5, 0.125, 0.5, 0.125, 0.75, 0.375, 1.0, 0.375, 1.0, 0.375, 1.0, 0.375, 1.0, 0.375, 1.0, 0.375, 1.0, 0.375, 1.0, 0.375, 1.0, 0.375, 0.25, 0.375, 0.25, 0.375, 0.25, 0.375, 0.25, 0.375, 0.0, 0.375, 0.25, 0.375, 0.25, 0.375, 0.0, 0.375, 0.0, 0.375, 0.25, 0.375, 0.25, 0.375, 0.0, 0.375, 0.25, 0.375, 0.25, 0.375, 0.25, 0.375, 0.25, 0.125, 0.5, 0.125, 0.75, 0.125, 0.75, 0.125, 0.5, 0.375, 1.0, 0.375, 1.0, 0.375, 1.0, 0.375, 1.0, 0.125, 0.5, 0.125, 0.75, 0.125, 0.75, 0.125, 0.5, 0.375, 0.25, 0.375, 0.25, 0.375, 0.25, 0.375, 0.25, 0.125, 0.75, 0.125, 0.5, 0.125, 0.5, 0.125, 0.75])
me_019.materials.append(mat_ganguang)
me_019.use_remesh_fix_poles = True
me_019.use_remesh_preserve_attributes = False
me_019.update()
me_020 = bpy.data.meshes.new('立方体.020')
me_020.from_pydata([(-0.14, -0.14, -0.14), (-0.14, -0.14, 0.14), (-0.14, 0.14, -0.14), (-0.14, 0.14, 0.14), (0.14, -0.14, -0.14), (0.14, -0.14, 0.14), (0.14, 0.14, -0.14), (0.14, 0.14, 0.14)], [], [(0, 1, 3, 2), (2, 3, 7, 6), (6, 7, 5, 4), (4, 5, 1, 0), (2, 6, 4, 0), (7, 3, 1, 5)])
_uv = me_020.uv_layers.new(name='UV 贴图')
_uv.uv.foreach_set('vector', [0.375, 0.0, 0.625, 0.0, 0.625, 0.25, 0.375, 0.25, 0.375, 0.25, 0.625, 0.25, 0.625, 0.5, 0.375, 0.5, 0.375, 0.5, 0.625, 0.5, 0.625, 0.75, 0.375, 0.75, 0.375, 0.75, 0.625, 0.75, 0.625, 1.0, 0.375, 1.0, 0.125, 0.5, 0.375, 0.5, 0.375, 0.75, 0.125, 0.75, 0.625, 0.5, 0.875, 0.5, 0.875, 0.75, 0.625, 0.75])
me_020.materials.append(None)
me_020.use_remesh_fix_poles = True
me_020.use_remesh_preserve_attributes = False
me_020.update()
me_025 = bpy.data.meshes.new('立方体.025')
me_025.from_pydata([(-0.14, -0.14, -0.14), (-0.14, -0.14, 0.14), (-0.14, 0.14, -0.14), (-0.14, 0.14, 0.14), (0.14, -0.14, -0.14), (0.14, -0.14, 0.14), (0.14, 0.14, -0.14), (0.14, 0.14, 0.14)], [], [(0, 1, 3, 2), (2, 3, 7, 6), (6, 7, 5, 4), (4, 5, 1, 0), (2, 6, 4, 0), (7, 3, 1, 5)])
_uv = me_025.uv_layers.new(name='UV 贴图')
_uv.uv.foreach_set('vector', [0.375, 0.0, 0.625, 0.0, 0.625, 0.25, 0.375, 0.25, 0.375, 0.25, 0.625, 0.25, 0.625, 0.5, 0.375, 0.5, 0.375, 0.5, 0.625, 0.5, 0.625, 0.75, 0.375, 0.75, 0.375, 0.75, 0.625, 0.75, 0.625, 1.0, 0.375, 1.0, 0.125, 0.5, 0.375, 0.5, 0.375, 0.75, 0.125, 0.75, 0.625, 0.5, 0.875, 0.5, 0.875, 0.75, 0.625, 0.75])
me_025.materials.append(None)
me_025.use_remesh_fix_poles = True
me_025.use_remesh_preserve_attributes = False
me_025.update()
me_026 = bpy.data.meshes.new('立方体.026')
me_026.from_pydata([(-1.0, -1.0, -1.0), (-1.0, -1.0, 1.0), (-1.0, 1.0, -1.0), (-1.0, 1.0, 1.0), (1.0, -1.0, -1.0), (1.0, -1.0, 1.0), (1.0, 1.0, -1.0), (1.0, 1.0, 1.0)], [], [(0, 1, 3, 2), (2, 3, 7, 6), (6, 7, 5, 4), (4, 5, 1, 0), (2, 6, 4, 0), (7, 3, 1, 5)])
_uv = me_026.uv_layers.new(name='UV 贴图')
_uv.uv.foreach_set('vector', [0.375, 0.0, 0.625, 0.0, 0.625, 0.25, 0.375, 0.25, 0.375, 0.25, 0.625, 0.25, 0.625, 0.5, 0.375, 0.5, 0.375, 0.5, 0.625, 0.5, 0.625, 0.75, 0.375, 0.75, 0.375, 0.75, 0.625, 0.75, 0.625, 1.0, 0.375, 1.0, 0.125, 0.5, 0.375, 0.5, 0.375, 0.75, 0.125, 0.75, 0.625, 0.5, 0.875, 0.5, 0.875, 0.75, 0.625, 0.75])
me_026.materials.append(mat_mu_se)
me_026.use_remesh_fix_poles = True
me_026.use_remesh_preserve_attributes = False
me_026.update()
me_027 = bpy.data.meshes.new('立方体.027')
me_027.from_pydata([(-1.0, -1.0, -1.0), (-1.0, -1.0, 1.0), (-1.0, 1.0, -1.0), (-1.0, 1.0, 1.0), (1.0, -1.0, -1.0), (1.0, -1.0, 1.0), (1.0, 1.0, -1.0), (1.0, 1.0, 1.0)], [], [(0, 1, 3, 2), (2, 3, 7, 6), (6, 7, 5, 4), (4, 5, 1, 0), (2, 6, 4, 0), (7, 3, 1, 5)])
_uv = me_027.uv_layers.new(name='UV 贴图')
_uv.uv.foreach_set('vector', [0.375, 0.0, 0.625, 0.0, 0.625, 0.25, 0.375, 0.25, 0.375, 0.25, 0.625, 0.25, 0.625, 0.5, 0.375, 0.5, 0.375, 0.5, 0.625, 0.5, 0.625, 0.75, 0.375, 0.75, 0.375, 0.75, 0.625, 0.75, 0.625, 1.0, 0.375, 1.0, 0.125, 0.5, 0.375, 0.5, 0.375, 0.75, 0.125, 0.75, 0.625, 0.5, 0.875, 0.5, 0.875, 0.75, 0.625, 0.75])
me_027.materials.append(mat_mu_se)
me_027.use_remesh_fix_poles = True
me_027.use_remesh_preserve_attributes = False
me_027.update()
me_028 = bpy.data.meshes.new('立方体.028')
me_028.from_pydata([(-0.01104, -0.01104, -0.1964), (-0.01104, -0.01104, 0.1964), (-0.01104, 0.01104, -0.1964), (-0.01104, 0.01104, 0.1964), (0.01104, -0.01104, -0.1964), (0.01104, -0.01104, 0.1964), (0.01104, 0.01104, -0.1964), (0.01104, 0.01104, 0.1964)], [], [(0, 1, 3, 2), (2, 3, 7, 6), (6, 7, 5, 4), (4, 5, 1, 0), (2, 6, 4, 0), (7, 3, 1, 5)])
_uv = me_028.uv_layers.new(name='UV 贴图')
_uv.uv.foreach_set('vector', [0.375, 0.0, 0.625, 0.0, 0.625, 0.25, 0.375, 0.25, 0.375, 0.25, 0.625, 0.25, 0.625, 0.5, 0.375, 0.5, 0.375, 0.5, 0.625, 0.5, 0.625, 0.75, 0.375, 0.75, 0.375, 0.75, 0.625, 0.75, 0.625, 1.0, 0.375, 1.0, 0.125, 0.5, 0.375, 0.5, 0.375, 0.75, 0.125, 0.75, 0.625, 0.5, 0.875, 0.5, 0.875, 0.75, 0.625, 0.75])
me_028.materials.append(mat_lanshebu)
me_028.use_remesh_fix_poles = True
me_028.use_remesh_preserve_attributes = False
me_028.update()
me_029 = bpy.data.meshes.new('立方体.029')
me_029.from_pydata([(-0.01104, -0.01104, -0.1964), (-0.01104, -0.01104, 0.1964), (-0.01104, 0.01104, -0.1964), (-0.01104, 0.01104, 0.1964), (0.01104, -0.01104, -0.1964), (0.01104, -0.01104, 0.1964), (0.01104, 0.01104, -0.1964), (0.01104, 0.01104, 0.1964)], [], [(0, 1, 3, 2), (2, 3, 7, 6), (6, 7, 5, 4), (4, 5, 1, 0), (2, 6, 4, 0), (7, 3, 1, 5)])
_uv = me_029.uv_layers.new(name='UV 贴图')
_uv.uv.foreach_set('vector', [0.375, 0.0, 0.625, 0.0, 0.625, 0.25, 0.375, 0.25, 0.375, 0.25, 0.625, 0.25, 0.625, 0.5, 0.375, 0.5, 0.375, 0.5, 0.625, 0.5, 0.625, 0.75, 0.375, 0.75, 0.375, 0.75, 0.625, 0.75, 0.625, 1.0, 0.375, 1.0, 0.125, 0.5, 0.375, 0.5, 0.375, 0.75, 0.125, 0.75, 0.625, 0.5, 0.875, 0.5, 0.875, 0.75, 0.625, 0.75])
me_029.materials.append(mat_lanshebu)
me_029.use_remesh_fix_poles = True
me_029.use_remesh_preserve_attributes = False
me_029.update()
me_030 = bpy.data.meshes.new('立方体.030')
me_030.from_pydata([(-0.01104, -0.01104, -0.1964), (-0.01104, -0.01104, 0.1964), (-0.01104, 0.01104, -0.1964), (-0.01104, 0.01104, 0.1964), (0.01104, -0.01104, -0.1964), (0.01104, -0.01104, 0.1964), (0.01104, 0.01104, -0.1964), (0.01104, 0.01104, 0.1964)], [], [(0, 1, 3, 2), (2, 3, 7, 6), (6, 7, 5, 4), (4, 5, 1, 0), (2, 6, 4, 0), (7, 3, 1, 5)])
_uv = me_030.uv_layers.new(name='UV 贴图')
_uv.uv.foreach_set('vector', [0.375, 0.0, 0.625, 0.0, 0.625, 0.25, 0.375, 0.25, 0.375, 0.25, 0.625, 0.25, 0.625, 0.5, 0.375, 0.5, 0.375, 0.5, 0.625, 0.5, 0.625, 0.75, 0.375, 0.75, 0.375, 0.75, 0.625, 0.75, 0.625, 1.0, 0.375, 1.0, 0.125, 0.5, 0.375, 0.5, 0.375, 0.75, 0.125, 0.75, 0.625, 0.5, 0.875, 0.5, 0.875, 0.75, 0.625, 0.75])
me_030.materials.append(mat_lanshebu)
me_030.use_remesh_fix_poles = True
me_030.use_remesh_preserve_attributes = False
me_030.update()
me_031 = bpy.data.meshes.new('立方体.031')
me_031.from_pydata([(-0.01104, -0.01104, -0.1964), (-0.01104, -0.01104, 0.1964), (-0.01104, 0.01104, -0.1964), (-0.01104, 0.01104, 0.1964), (0.01104, -0.01104, -0.1964), (0.01104, -0.01104, 0.1964), (0.01104, 0.01104, -0.1964), (0.01104, 0.01104, 0.1964)], [], [(0, 1, 3, 2), (2, 3, 7, 6), (6, 7, 5, 4), (4, 5, 1, 0), (2, 6, 4, 0), (7, 3, 1, 5)])
_uv = me_031.uv_layers.new(name='UV 贴图')
_uv.uv.foreach_set('vector', [0.375, 0.0, 0.625, 0.0, 0.625, 0.25, 0.375, 0.25, 0.375, 0.25, 0.625, 0.25, 0.625, 0.5, 0.375, 0.5, 0.375, 0.5, 0.625, 0.5, 0.625, 0.75, 0.375, 0.75, 0.375, 0.75, 0.625, 0.75, 0.625, 1.0, 0.375, 1.0, 0.125, 0.5, 0.375, 0.5, 0.375, 0.75, 0.125, 0.75, 0.625, 0.5, 0.875, 0.5, 0.875, 0.75, 0.625, 0.75])
me_031.materials.append(mat_lanshebu)
me_031.use_remesh_fix_poles = True
me_031.use_remesh_preserve_attributes = False
me_031.update()
me_032 = bpy.data.meshes.new('立方体.032')
me_032.from_pydata([(-0.01104, -0.01104, -0.1964), (-0.01104, -0.01104, 0.1964), (-0.01104, 0.01104, -0.1964), (-0.01104, 0.01104, 0.1964), (0.01104, -0.01104, -0.1964), (0.01104, -0.01104, 0.1964), (0.01104, 0.01104, -0.1964), (0.01104, 0.01104, 0.1964)], [], [(0, 1, 3, 2), (2, 3, 7, 6), (6, 7, 5, 4), (4, 5, 1, 0), (2, 6, 4, 0), (7, 3, 1, 5)])
_uv = me_032.uv_layers.new(name='UV 贴图')
_uv.uv.foreach_set('vector', [0.375, 0.0, 0.625, 0.0, 0.625, 0.25, 0.375, 0.25, 0.375, 0.25, 0.625, 0.25, 0.625, 0.5, 0.375, 0.5, 0.375, 0.5, 0.625, 0.5, 0.625, 0.75, 0.375, 0.75, 0.375, 0.75, 0.625, 0.75, 0.625, 1.0, 0.375, 1.0, 0.125, 0.5, 0.375, 0.5, 0.375, 0.75, 0.125, 0.75, 0.625, 0.5, 0.875, 0.5, 0.875, 0.75, 0.625, 0.75])
me_032.materials.append(mat_lanshebu)
me_032.use_remesh_fix_poles = True
me_032.use_remesh_preserve_attributes = False
me_032.update()
me_033 = bpy.data.meshes.new('立方体.033')
me_033.from_pydata([(-0.01104, -0.01104, -0.2559), (-0.01104, -0.01104, 0.2559), (-0.01104, 0.01104, -0.2559), (-0.01104, 0.01104, 0.2559), (0.01104, -0.01104, -0.2559), (0.01104, -0.01104, 0.2559), (0.01104, 0.01104, -0.2559), (0.01104, 0.01104, 0.2559)], [], [(0, 1, 3, 2), (2, 3, 7, 6), (6, 7, 5, 4), (4, 5, 1, 0), (2, 6, 4, 0), (7, 3, 1, 5)])
_uv = me_033.uv_layers.new(name='UV 贴图')
_uv.uv.foreach_set('vector', [0.375, 0.0, 0.625, 0.0, 0.625, 0.25, 0.375, 0.25, 0.375, 0.25, 0.625, 0.25, 0.625, 0.5, 0.375, 0.5, 0.375, 0.5, 0.625, 0.5, 0.625, 0.75, 0.375, 0.75, 0.375, 0.75, 0.625, 0.75, 0.625, 1.0, 0.375, 1.0, 0.125, 0.5, 0.375, 0.5, 0.375, 0.75, 0.125, 0.75, 0.625, 0.5, 0.875, 0.5, 0.875, 0.75, 0.625, 0.75])
me_033.materials.append(mat_lanshebu)
me_033.use_remesh_fix_poles = True
me_033.use_remesh_preserve_attributes = False
me_033.update()
me_034 = bpy.data.meshes.new('立方体.034')
me_034.from_pydata([(-1.0, -1.0, -1.0), (-1.0, -1.0, 1.0), (-1.0, 1.0, -1.0), (-1.0, 1.0, 1.0), (1.0, -1.0, -1.0), (1.0, -1.0, 1.0), (1.0, 1.0, -1.0), (1.0, 1.0, 1.0)], [], [(0, 1, 3, 2), (2, 3, 7, 6), (6, 7, 5, 4), (4, 5, 1, 0), (2, 6, 4, 0), (7, 3, 1, 5)])
_uv = me_034.uv_layers.new(name='UV 贴图')
_uv.uv.foreach_set('vector', [0.7444, 0.08822, 0.7455, 0.93, 0.187, 0.9311, 0.186, 0.08931, 0.942, 0.4283, 0.943, 0.5695, 0.5005, 0.5706, 0.4995, 0.4294, 0.5955, 0.06554, 0.5965, 0.9638, 0.05805, 0.9649, 0.05696, 0.06663, 0.05696, 0.4305, 0.05805, 0.5717, -0.3844, 0.5728, -0.3855, 0.4316, 0.4984, 0.2881, 0.4995, 0.4294, 0.05696, 0.4305, 0.05587, 0.2892, 0.5005, 0.5706, 0.5016, 0.7119, 0.05914, 0.713, 0.05805, 0.5717])
me_034.materials.append(mat_mu_se)
me_034.use_remesh_fix_poles = True
me_034.use_remesh_preserve_attributes = False
me_034.update()
me_035 = bpy.data.meshes.new('立方体.035')
me_035.from_pydata([(-1.0, -1.0, -1.0), (-1.0, -1.0, 1.0), (-1.0, 1.0, -1.0), (-1.0, 1.0, 1.0), (1.0, -1.0, -1.0), (1.0, -1.0, 1.0), (1.0, 1.0, -1.0), (1.0, 1.0, 1.0)], [], [(0, 1, 3, 2), (2, 3, 7, 6), (6, 7, 5, 4), (4, 5, 1, 0), (2, 6, 4, 0), (7, 3, 1, 5)])
_uv = me_035.uv_layers.new(name='UV 贴图')
_uv.uv.foreach_set('vector', [0.7444, 0.08822, 0.7455, 0.93, 0.187, 0.9311, 0.186, 0.08931, 0.942, 0.4283, 0.943, 0.5695, 0.5005, 0.5706, 0.4995, 0.4294, 0.5955, 0.06554, 0.5965, 0.9638, 0.05805, 0.9649, 0.05696, 0.06663, 0.05696, 0.4305, 0.05805, 0.5717, -0.3844, 0.5728, -0.3855, 0.4316, 0.4984, 0.2881, 0.4995, 0.4294, 0.05696, 0.4305, 0.05587, 0.2892, 0.5005, 0.5706, 0.5016, 0.7119, 0.05914, 0.713, 0.05805, 0.5717])
me_035.materials.append(mat_mu_se)
me_035.use_remesh_fix_poles = True
me_035.use_remesh_preserve_attributes = False
me_035.update()
me_003 = bpy.data.meshes.new('柱体.003')
me_003.from_pydata([(-2.278, -0.02631, -0.6729), (-2.278, -0.02631, 0.5175), (-2.285, -0.02535, -0.6729), (-2.285, -0.02535, 0.5175), (-2.292, -0.02253, -0.6729), (-2.292, -0.02253, 0.5175), (-2.298, -0.01804, -0.6729), (-2.298, -0.01804, 0.5175), (-2.302, -0.0122, -0.6729), (-2.302, -0.0122, 0.5175), (-2.305, -0.005397, -0.6729), (-2.305, -0.005397, 0.5175), (-2.306, 0.0019, -0.6729), (-2.306, 0.0019, 0.5175), (-2.305, 0.009194, -0.6729), (-2.305, 0.009194, 0.5175), (-2.302, 0.01599, -0.6729), (-2.302, 0.01599, 0.5175), (-2.298, 0.02183, -0.6729), (-2.298, 0.02183, 0.5175), (-2.292, 0.0263, -0.6729), (-2.292, 0.0263, 0.5175), (-2.285, 0.02911, -0.6729), (-2.285, 0.02911, 0.5175), (-2.278, 0.03007, -0.6729), (-2.278, 0.03007, 0.5175), (-2.271, 0.0291, -0.6729), (-2.271, 0.0291, 0.5175), (-2.264, 0.02628, -0.6729), (-2.264, 0.02628, 0.5175), (-2.258, 0.02179, -0.6729), (-2.258, 0.02179, 0.5175), (-2.253, 0.01595, -0.6729), (-2.253, 0.01595, 0.5175), (-2.251, 0.00915, -0.6729), (-2.251, 0.00915, 0.5175), (-2.25, 0.001853, -0.6729), (-2.25, 0.001853, 0.5175), (-2.251, -0.005443, -0.6729), (-2.251, -0.005443, 0.5175), (-2.254, -0.01224, -0.6729), (-2.254, -0.01224, 0.5175), (-2.258, -0.01807, -0.6729), (-2.258, -0.01807, 0.5175), (-2.264, -0.02255, -0.6729), (-2.264, -0.02255, 0.5175), (-2.271, -0.02536, -0.6729), (-2.271, -0.02536, 0.5175), (0.01785, -0.02821, -0.6729), (0.01785, -0.02821, 0.9081), (0.01055, -0.02724, -0.6729), (0.01055, -0.02724, 0.9081), (0.003755, -0.02442, -0.6729), (0.003755, -0.02442, 0.9081), (-0.002079, -0.01993, -0.6729), (-0.002079, -0.01993, 0.9081), (-0.006555, -0.01409, -0.6729), (-0.006555, -0.01409, 0.9081), (-0.009365, -0.007289, -0.6729), (-0.009365, -0.007289, 0.9081), (-0.01032, 8.106e-06, -0.6729), (-0.01032, 8.106e-06, 0.9081), (-0.009353, 0.007304, -0.6729), (-0.009353, 0.007304, 0.9081), (-0.006532, 0.0141, -0.6729), (-0.006532, 0.0141, 0.9081), (-0.002046, 0.01993, -0.6729), (-0.002046, 0.01993, 0.9081), (0.003796, 0.02441, -0.6729), (0.003796, 0.02441, 0.9081), (0.0106, 0.02722, -0.6729), (0.0106, 0.02722, 0.9081), (0.01789, 0.02818, -0.6729), (0.01789, 0.02818, 0.9081), (0.02519, 0.02721, -0.6729), (0.02519, 0.02721, 0.9081), (0.03199, 0.02439, -0.6729), (0.03199, 0.02439, 0.9081), (0.03782, 0.0199, -0.6729), (0.03782, 0.0199, 0.9081), (0.0423, 0.01406, -0.6729), (0.0423, 0.01406, 0.9081), (0.04511, 0.007258, -0.6729), (0.04511, 0.007258, 0.9081), (0.04606, -3.767e-05, -0.6729), (0.04606, -3.767e-05, 0.9081), (0.04509, -0.007333, -0.6729), (0.04509, -0.007333, 0.9081), (0.04227, -0.01413, -0.6729), (0.04227, -0.01413, 0.9081), (0.03779, -0.01997, -0.6729), (0.03779, -0.01997, 0.9081), (0.03195, -0.02444, -0.6729), (0.03195, -0.02444, 0.9081), (0.02514, -0.02725, -0.6729), (0.02514, -0.02725, 0.9081), (2.254, -0.03005, -0.6729), (2.254, -0.03005, 0.5175), (2.247, -0.02908, -0.6729), (2.247, -0.02908, 0.5175), (2.24, -0.02626, -0.6729), (2.24, -0.02626, 0.5175), (2.234, -0.02177, -0.6729), (2.234, -0.02177, 0.5175), (2.23, -0.01593, -0.6729), (2.23, -0.01593, 0.5175), (2.227, -0.009132, -0.6729), (2.227, -0.009132, 0.5175), (2.226, -0.001834, -0.6729), (2.226, -0.001834, 0.5175), (2.227, 0.005461, -0.6729), (2.227, 0.005461, 0.5175), (2.23, 0.01226, -0.6729), (2.23, 0.01226, 0.5175), (2.234, 0.01809, -0.6729), (2.234, 0.01809, 0.5175), (2.24, 0.02257, -0.6729), (2.24, 0.02257, 0.5175), (2.247, 0.02538, -0.6729), (2.247, 0.02538, 0.5175), (2.254, 0.02633, -0.6729), (2.254, 0.02633, 0.5175), (2.262, 0.02537, -0.6729), (2.262, 0.02537, 0.5175), (2.268, 0.02255, -0.6729), (2.268, 0.02255, 0.5175), (2.274, 0.01806, -0.6729), (2.274, 0.01806, 0.5175), (2.279, 0.01222, -0.6729), (2.279, 0.01222, 0.5175), (2.282, 0.005417, -0.6729), (2.282, 0.005417, 0.5175), (2.282, -0.00188, -0.6729), (2.282, -0.00188, 0.5175), (2.282, -0.009176, -0.6729), (2.282, -0.009176, 0.5175), (2.279, -0.01597, -0.6729), (2.279, -0.01597, 0.5175), (2.274, -0.02181, -0.6729), (2.274, -0.02181, 0.5175), (2.268, -0.02628, -0.6729), (2.268, -0.02628, 0.5175), (2.262, -0.02909, -0.6729), (2.262, -0.02909, 0.5175)], [], [(0, 1, 3, 2), (2, 3, 5, 4), (4, 5, 7, 6), (6, 7, 9, 8), (8, 9, 11, 10), (10, 11, 13, 12), (12, 13, 15, 14), (14, 15, 17, 16), (16, 17, 19, 18), (18, 19, 21, 20), (20, 21, 23, 22), (22, 23, 25, 24), (24, 25, 27, 26), (26, 27, 29, 28), (28, 29, 31, 30), (30, 31, 33, 32), (32, 33, 35, 34), (34, 35, 37, 36), (36, 37, 39, 38), (38, 39, 41, 40), (40, 41, 43, 42), (42, 43, 45, 44), (3, 1, 47, 45, 43, 41, 39, 37, 35, 33, 31, 29, 27, 25, 23, 21, 19, 17, 15, 13, 11, 9, 7, 5), (44, 45, 47, 46), (46, 47, 1, 0), (0, 2, 4, 6, 8, 10, 12, 14, 16, 18, 20, 22, 24, 26, 28, 30, 32, 34, 36, 38, 40, 42, 44, 46), (48, 49, 51, 50), (50, 51, 53, 52), (52, 53, 55, 54), (54, 55, 57, 56), (56, 57, 59, 58), (58, 59, 61, 60), (60, 61, 63, 62), (62, 63, 65, 64), (64, 65, 67, 66), (66, 67, 69, 68), (68, 69, 71, 70), (70, 71, 73, 72), (72, 73, 75, 74), (74, 75, 77, 76), (76, 77, 79, 78), (78, 79, 81, 80), (80, 81, 83, 82), (82, 83, 85, 84), (84, 85, 87, 86), (86, 87, 89, 88), (88, 89, 91, 90), (90, 91, 93, 92), (51, 49, 95, 93, 91, 89, 87, 85, 83, 81, 79, 77, 75, 73, 71, 69, 67, 65, 63, 61, 59, 57, 55, 53), (92, 93, 95, 94), (94, 95, 49, 48), (48, 50, 52, 54, 56, 58, 60, 62, 64, 66, 68, 70, 72, 74, 76, 78, 80, 82, 84, 86, 88, 90, 92, 94), (96, 97, 99, 98), (98, 99, 101, 100), (100, 101, 103, 102), (102, 103, 105, 104), (104, 105, 107, 106), (106, 107, 109, 108), (108, 109, 111, 110), (110, 111, 113, 112), (112, 113, 115, 114), (114, 115, 117, 116), (116, 117, 119, 118), (118, 119, 121, 120), (120, 121, 123, 122), (122, 123, 125, 124), (124, 125, 127, 126), (126, 127, 129, 128), (128, 129, 131, 130), (130, 131, 133, 132), (132, 133, 135, 134), (134, 135, 137, 136), (136, 137, 139, 138), (138, 139, 141, 140), (99, 97, 143, 141, 139, 137, 135, 133, 131, 129, 127, 125, 123, 121, 119, 117, 115, 113, 111, 109, 107, 105, 103, 101), (140, 141, 143, 142), (142, 143, 97, 96), (96, 98, 100, 102, 104, 106, 108, 110, 112, 114, 116, 118, 120, 122, 124, 126, 128, 130, 132, 134, 136, 138, 140, 142)])
_uv = me_003.uv_layers.new(name='UV 贴图')
_uv.uv.foreach_set('vector', [1.0, 0.5, 1.0, 1.0, 0.9583, 1.0, 0.9583, 0.5, 0.9583, 0.5, 0.9583, 1.0, 0.9167, 1.0, 0.9167, 0.5, 0.9167, 0.5, 0.9167, 1.0, 0.875, 1.0, 0.875, 0.5, 0.875, 0.5, 0.875, 1.0, 0.8333, 1.0, 0.8333, 0.5, 0.8333, 0.5, 0.8333, 1.0, 0.7917, 1.0, 0.7917, 0.5, 0.7917, 0.5, 0.7917, 1.0, 0.75, 1.0, 0.75, 0.5, 0.75, 0.5, 0.75, 1.0, 0.7083, 1.0, 0.7083, 0.5, 0.7083, 0.5, 0.7083, 1.0, 0.6667, 1.0, 0.6667, 0.5, 0.6667, 0.5, 0.6667, 1.0, 0.625, 1.0, 0.625, 0.5, 0.625, 0.5, 0.625, 1.0, 0.5833, 1.0, 0.5833, 0.5, 0.5833, 0.5, 0.5833, 1.0, 0.5417, 1.0, 0.5417, 0.5, 0.5417, 0.5, 0.5417, 1.0, 0.5, 1.0, 0.5, 0.5, 0.5, 0.5, 0.5, 1.0, 0.4583, 1.0, 0.4583, 0.5, 0.4583, 0.5, 0.4583, 1.0, 0.4167, 1.0, 0.4167, 0.5, 0.4167, 0.5, 0.4167, 1.0, 0.375, 1.0, 0.375, 0.5, 0.375, 0.5, 0.375, 1.0, 0.3333, 1.0, 0.3333, 0.5, 0.3333, 0.5, 0.3333, 1.0, 0.2917, 1.0, 0.2917, 0.5, 0.2917, 0.5, 0.2917, 1.0, 0.25, 1.0, 0.25, 0.5, 0.25, 0.5, 0.25, 1.0, 0.2083, 1.0, 0.2083, 0.5, 0.2083, 0.5, 0.2083, 1.0, 0.1667, 1.0, 0.1667, 0.5, 0.1667, 0.5, 0.1667, 1.0, 0.125, 1.0, 0.125, 0.5, 0.125, 0.5, 0.125, 1.0, 0.08333, 1.0, 0.08333, 0.5, 0.3121, 0.4818, 0.25, 0.49, 0.1879, 0.4818, 0.13, 0.4578, 0.08029, 0.4197, 0.04215, 0.37, 0.01818, 0.3121, 0.01, 0.25, 0.01818, 0.1879, 0.04215, 0.13, 0.08029, 0.08029, 0.13, 0.04215, 0.1879, 0.01818, 0.25, 0.01, 0.3121, 0.01818, 0.37, 0.04215, 0.4197, 0.08029, 0.4578, 0.13, 0.4818, 0.1879, 0.49, 0.25, 0.4818, 0.3121, 0.4578, 0.37, 0.4197, 0.4197, 0.37, 0.4578, 0.08333, 0.5, 0.08333, 1.0, 0.04167, 1.0, 0.04167, 0.5, 0.04167, 0.5, 0.04167, 1.0, -1.863e-07, 1.0, -1.863e-07, 0.5, 0.75, 0.49, 0.8121, 0.4818, 0.87, 0.4578, 0.9197, 0.4197, 0.9578, 0.37, 0.9818, 0.3121, 0.99, 0.25, 0.9818, 0.1879, 0.9578, 0.13, 0.9197, 0.08029, 0.87, 0.04215, 0.8121, 0.01818, 0.75, 0.01, 0.6879, 0.01818, 0.63, 0.04215, 0.5803, 0.08029, 0.5422, 0.13, 0.5182, 0.1879, 0.51, 0.25, 0.5182, 0.3121, 0.5422, 0.37, 0.5803, 0.4197, 0.63, 0.4578, 0.6879, 0.4818, 1.0, 0.5, 1.0, 1.0, 0.9583, 1.0, 0.9583, 0.5, 0.9583, 0.5, 0.9583, 1.0, 0.9167, 1.0, 0.9167, 0.5, 0.9167, 0.5, 0.9167, 1.0, 0.875, 1.0, 0.875, 0.5, 0.875, 0.5, 0.875, 1.0, 0.8333, 1.0, 0.8333, 0.5, 0.8333, 0.5, 0.8333, 1.0, 0.7917, 1.0, 0.7917, 0.5, 0.7917, 0.5, 0.7917, 1.0, 0.75, 1.0, 0.75, 0.5, 0.75, 0.5, 0.75, 1.0, 0.7083, 1.0, 0.7083, 0.5, 0.7083, 0.5, 0.7083, 1.0, 0.6667, 1.0, 0.6667, 0.5, 0.6667, 0.5, 0.6667, 1.0, 0.625, 1.0, 0.625, 0.5, 0.625, 0.5, 0.625, 1.0, 0.5833, 1.0, 0.5833, 0.5, 0.5833, 0.5, 0.5833, 1.0, 0.5417, 1.0, 0.5417, 0.5, 0.5417, 0.5, 0.5417, 1.0, 0.5, 1.0, 0.5, 0.5, 0.5, 0.5, 0.5, 1.0, 0.4583, 1.0, 0.4583, 0.5, 0.4583, 0.5, 0.4583, 1.0, 0.4167, 1.0, 0.4167, 0.5, 0.4167, 0.5, 0.4167, 1.0, 0.375, 1.0, 0.375, 0.5, 0.375, 0.5, 0.375, 1.0, 0.3333, 1.0, 0.3333, 0.5, 0.3333, 0.5, 0.3333, 1.0, 0.2917, 1.0, 0.2917, 0.5, 0.2917, 0.5, 0.2917, 1.0, 0.25, 1.0, 0.25, 0.5, 0.25, 0.5, 0.25, 1.0, 0.2083, 1.0, 0.2083, 0.5, 0.2083, 0.5, 0.2083, 1.0, 0.1667, 1.0, 0.1667, 0.5, 0.1667, 0.5, 0.1667, 1.0, 0.125, 1.0, 0.125, 0.5, 0.125, 0.5, 0.125, 1.0, 0.08333, 1.0, 0.08333, 0.5, 0.3121, 0.4818, 0.25, 0.49, 0.1879, 0.4818, 0.13, 0.4578, 0.08029, 0.4197, 0.04215, 0.37, 0.01818, 0.3121, 0.01, 0.25, 0.01818, 0.1879, 0.04215, 0.13, 0.08029, 0.08029, 0.13, 0.04215, 0.1879, 0.01818, 0.25, 0.01, 0.3121, 0.01818, 0.37, 0.04215, 0.4197, 0.08029, 0.4578, 0.13, 0.4818, 0.1879, 0.49, 0.25, 0.4818, 0.3121, 0.4578, 0.37, 0.4197, 0.4197, 0.37, 0.4578, 0.08333, 0.5, 0.08333, 1.0, 0.04167, 1.0, 0.04167, 0.5, 0.04167, 0.5, 0.04167, 1.0, -1.863e-07, 1.0, -1.863e-07, 0.5, 0.75, 0.49, 0.8121, 0.4818, 0.87, 0.4578, 0.9197, 0.4197, 0.9578, 0.37, 0.9818, 0.3121, 0.99, 0.25, 0.9818, 0.1879, 0.9578, 0.13, 0.9197, 0.08029, 0.87, 0.04215, 0.8121, 0.01818, 0.75, 0.01, 0.6879, 0.01818, 0.63, 0.04215, 0.5803, 0.08029, 0.5422, 0.13, 0.5182, 0.1879, 0.51, 0.25, 0.5182, 0.3121, 0.5422, 0.37, 0.5803, 0.4197, 0.63, 0.4578, 0.6879, 0.4818, 1.0, 0.5, 1.0, 1.0, 0.9583, 1.0, 0.9583, 0.5, 0.9583, 0.5, 0.9583, 1.0, 0.9167, 1.0, 0.9167, 0.5, 0.9167, 0.5, 0.9167, 1.0, 0.875, 1.0, 0.875, 0.5, 0.875, 0.5, 0.875, 1.0, 0.8333, 1.0, 0.8333, 0.5, 0.8333, 0.5, 0.8333, 1.0, 0.7917, 1.0, 0.7917, 0.5, 0.7917, 0.5, 0.7917, 1.0, 0.75, 1.0, 0.75, 0.5, 0.75, 0.5, 0.75, 1.0, 0.7083, 1.0, 0.7083, 0.5, 0.7083, 0.5, 0.7083, 1.0, 0.6667, 1.0, 0.6667, 0.5, 0.6667, 0.5, 0.6667, 1.0, 0.625, 1.0, 0.625, 0.5, 0.625, 0.5, 0.625, 1.0, 0.5833, 1.0, 0.5833, 0.5, 0.5833, 0.5, 0.5833, 1.0, 0.5417, 1.0, 0.5417, 0.5, 0.5417, 0.5, 0.5417, 1.0, 0.5, 1.0, 0.5, 0.5, 0.5, 0.5, 0.5, 1.0, 0.4583, 1.0, 0.4583, 0.5, 0.4583, 0.5, 0.4583, 1.0, 0.4167, 1.0, 0.4167, 0.5, 0.4167, 0.5, 0.4167, 1.0, 0.375, 1.0, 0.375, 0.5, 0.375, 0.5, 0.375, 1.0, 0.3333, 1.0, 0.3333, 0.5, 0.3333, 0.5, 0.3333, 1.0, 0.2917, 1.0, 0.2917, 0.5, 0.2917, 0.5, 0.2917, 1.0, 0.25, 1.0, 0.25, 0.5, 0.25, 0.5, 0.25, 1.0, 0.2083, 1.0, 0.2083, 0.5, 0.2083, 0.5, 0.2083, 1.0, 0.1667, 1.0, 0.1667, 0.5, 0.1667, 0.5, 0.1667, 1.0, 0.125, 1.0, 0.125, 0.5, 0.125, 0.5, 0.125, 1.0, 0.08333, 1.0, 0.08333, 0.5, 0.3121, 0.4818, 0.25, 0.49, 0.1879, 0.4818, 0.13, 0.4578, 0.08029, 0.4197, 0.04215, 0.37, 0.01818, 0.3121, 0.01, 0.25, 0.01818, 0.1879, 0.04215, 0.13, 0.08029, 0.08029, 0.13, 0.04215, 0.1879, 0.01818, 0.25, 0.01, 0.3121, 0.01818, 0.37, 0.04215, 0.4197, 0.08029, 0.4578, 0.13, 0.4818, 0.1879, 0.49, 0.25, 0.4818, 0.3121, 0.4578, 0.37, 0.4197, 0.4197, 0.37, 0.4578, 0.08333, 0.5, 0.08333, 1.0, 0.04167, 1.0, 0.04167, 0.5, 0.04167, 0.5, 0.04167, 1.0, -1.863e-07, 1.0, -1.863e-07, 0.5, 0.75, 0.49, 0.8121, 0.4818, 0.87, 0.4578, 0.9197, 0.4197, 0.9578, 0.37, 0.9818, 0.3121, 0.99, 0.25, 0.9818, 0.1879, 0.9578, 0.13, 0.9197, 0.08029, 0.87, 0.04215, 0.8121, 0.01818, 0.75, 0.01, 0.6879, 0.01818, 0.63, 0.04215, 0.5803, 0.08029, 0.5422, 0.13, 0.5182, 0.1879, 0.51, 0.25, 0.5182, 0.3121, 0.5422, 0.37, 0.5803, 0.4197, 0.63, 0.4578, 0.6879, 0.4818])
me_003.materials.append(mat_ganguang)
me_003.use_remesh_fix_poles = True
me_003.use_remesh_preserve_attributes = False
me_003.update()
me_036 = bpy.data.meshes.new('立方体.036')
me_036.from_pydata([(0.1019, 0.1018, -0.3785), (0.1019, 0.1018, 0.3785), (0.1018, -0.1019, -0.3785), (0.1018, -0.1019, 0.3785), (-0.1018, 0.1019, -0.3785), (-0.1018, 0.1019, 0.3785), (-0.1019, -0.1018, -0.3785), (-0.1019, -0.1018, 0.3785)], [], [(0, 1, 3, 2), (2, 3, 7, 6), (6, 7, 5, 4), (4, 5, 1, 0), (2, 6, 4, 0), (7, 3, 1, 5)])
_uv = me_036.uv_layers.new(name='UV 贴图')
_uv.uv.foreach_set('vector', [0.008524, 0.8124, 0.005996, 0.05043, 0.2524, 0.05087, 0.2549, 0.8125, 0.2549, 0.8174, 0.2524, 0.03386, 0.4987, 0.0343, 0.5013, 0.8174, 0.5013, 0.8098, 0.4987, 0.05132, 0.7451, 0.05176, 0.7476, 0.8099, 0.7476, 0.8231, 0.7451, 0.05662, 0.9915, 0.05706, 0.994, 0.8232, 0.5038, 0.9887, 0.5013, 0.6628, 0.7476, 0.6614, 0.7502, 0.9873, 0.4987, 0.3369, 0.4962, 0.01101, 0.7426, 0.009596, 0.7451, 0.3355])
me_036.materials.append(mat_red_zhuan)
me_036.use_remesh_fix_poles = True
me_036.use_remesh_preserve_attributes = False
me_036.update()
me_037 = bpy.data.meshes.new('立方体.037')
me_037.from_pydata([(-1.046, -1.0, 8.014), (-1.046, -1.0, 10.01), (-1.046, 1.0, 8.014), (-1.046, 1.0, 10.01), (1.064, -1.0, 7.78), (1.064, -1.0, 9.78), (1.064, 1.0, 7.78), (1.064, 1.0, 9.78), (-0.003957, 1.0, -10.8), (-0.003957, 1.0, -8.797), (-0.003957, -1.0, -10.8), (-0.003957, -1.0, -8.797)], [], [(0, 1, 3, 2), (8, 9, 7, 6), (6, 7, 5, 4), (10, 11, 1, 0), (8, 6, 4, 10), (9, 3, 1, 11), (7, 9, 11, 5), (2, 8, 10, 0), (4, 5, 11, 10), (2, 3, 9, 8)])
_uv = me_037.uv_layers.new(name='UV 贴图')
_uv.uv.foreach_set('vector', [0.375, 0.0, 0.625, 0.0, 0.625, 0.25, 0.375, 0.25, 0.375, 0.375, 0.625, 0.375, 0.625, 0.5, 0.375, 0.5, 0.375, 0.5, 0.625, 0.5, 0.625, 0.75, 0.375, 0.75, 0.375, 0.875, 0.625, 0.875, 0.625, 1.0, 0.375, 1.0, 0.25, 0.5, 0.375, 0.5, 0.375, 0.75, 0.25, 0.75, 0.75, 0.5, 0.875, 0.5, 0.875, 0.75, 0.75, 0.75, 0.625, 0.5, 0.75, 0.5, 0.75, 0.75, 0.625, 0.75, 0.125, 0.5, 0.25, 0.5, 0.25, 0.75, 0.125, 0.75, 0.375, 0.75, 0.625, 0.75, 0.625, 0.875, 0.375, 0.875, 0.375, 0.25, 0.625, 0.25, 0.625, 0.375, 0.375, 0.375])
me_037.materials.append(None)
me_037.use_remesh_fix_poles = True
me_037.use_remesh_preserve_attributes = False
me_037.update()
me_038 = bpy.data.meshes.new('立方体.038')
me_038.from_pydata([(-1.0, -1.0, -1.0), (-1.0, -1.0, 1.0), (-1.0, 1.0, -1.0), (-1.0, 1.0, 1.0), (1.0, -1.0, -1.0), (1.0, -1.0, 1.0), (1.0, 1.0, -1.0), (1.0, 1.0, 1.0)], [], [(0, 1, 3, 2), (2, 3, 7, 6), (6, 7, 5, 4), (4, 5, 1, 0), (2, 6, 4, 0), (7, 3, 1, 5)])
_uv = me_038.uv_layers.new(name='UV 贴图')
_uv.uv.foreach_set('vector', [0.375, 0.0, 0.625, 0.0, 0.625, 0.25, 0.375, 0.25, 0.375, 0.25, 0.625, 0.25, 0.625, 0.5, 0.375, 0.5, 0.375, 0.5, 0.625, 0.5, 0.625, 0.75, 0.375, 0.75, 0.375, 0.75, 0.625, 0.75, 0.625, 1.0, 0.375, 1.0, 0.125, 0.5, 0.375, 0.5, 0.375, 0.75, 0.125, 0.75, 0.625, 0.5, 0.875, 0.5, 0.875, 0.75, 0.625, 0.75])
me_038.materials.append(mat_mu_se)
me_038.use_remesh_fix_poles = True
me_038.use_remesh_preserve_attributes = False
me_038.update()
me_039 = bpy.data.meshes.new('立方体.039')
me_039.from_pydata([(-0.14, -0.14, -0.14), (-0.14, -0.14, 0.14), (-0.14, 0.14, -0.14), (-0.14, 0.14, 0.14), (0.14, -0.14, -0.14), (0.14, -0.14, 0.14), (0.14, 0.14, -0.14), (0.14, 0.14, 0.14)], [], [(0, 1, 3, 2), (2, 3, 7, 6), (6, 7, 5, 4), (4, 5, 1, 0), (2, 6, 4, 0), (7, 3, 1, 5)])
_uv = me_039.uv_layers.new(name='UV 贴图')
_uv.uv.foreach_set('vector', [0.375, 0.0, 0.625, 0.0, 0.625, 0.25, 0.375, 0.25, 0.375, 0.25, 0.625, 0.25, 0.625, 0.5, 0.375, 0.5, 0.375, 0.5, 0.625, 0.5, 0.625, 0.75, 0.375, 0.75, 0.375, 0.75, 0.625, 0.75, 0.625, 1.0, 0.375, 1.0, 0.125, 0.5, 0.375, 0.5, 0.375, 0.75, 0.125, 0.75, 0.625, 0.5, 0.875, 0.5, 0.875, 0.75, 0.625, 0.75])
me_039.materials.append(mat_mu_se)
me_039.use_remesh_fix_poles = True
me_039.use_remesh_preserve_attributes = False
me_039.update()

# ---- objects
ob_002 = bpy.data.objects.new('钢管.002', me_002)
ob_001 = bpy.data.objects.new('钢瓦.001', me_001)
ob_001_1 = bpy.data.objects.new('羊床.001', me_014)
ob_002_1 = bpy.data.objects.new('立方体.002', me_017)
ob_003 = bpy.data.objects.new('立方体.003', me_018)
ob_005 = bpy.data.objects.new('立方体.005', me_019)
ob_3_001 = bpy.data.objects.new('瓦两3.001', me_020)
ob_2_001 = bpy.data.objects.new('瓦两2.001', me_025)
ob_002_2 = bpy.data.objects.new('楼梯.002', me_026)
ob_003_1 = bpy.data.objects.new('楼梯.003', me_027)
ob_006 = bpy.data.objects.new('围栏.006', me_028)
ob_007 = bpy.data.objects.new('围栏.007', me_029)
ob_008 = bpy.data.objects.new('围栏.008', me_030)
ob_009 = bpy.data.objects.new('围栏.009', me_031)
ob_010 = bpy.data.objects.new('围栏.010', me_032)
ob_011 = bpy.data.objects.new('围栏.011', me_033)
ob_002_3 = bpy.data.objects.new('后木板.002', me_034)
ob_003_2 = bpy.data.objects.new('后木板.003', me_035)
ob_light_001 = bpy.data.objects.new('Light.001', light_light_001)
ob_2___001 = bpy.data.objects.new('2钢管.001', me_003)
ob_1___001 = bpy.data.objects.new('1红砖.001', me_036)
ob_001_2 = bpy.data.objects.new(' 瓦梁.001', me_037)
ob_001_3 = bpy.data.objects.new(' 千斤方-竖.001', me_038)
ob_001_4 = bpy.data.objects.new(' 千斤方-横.001', me_039)
ob_light = bpy.data.objects.new('Light', light_light)
ob_x = bpy.data.objects.new('摄像机', cam_x)

# ---- transforms, parenting, visibility, modifiers, constraints
ob_002.location = (-1.433, 4.611, 1.241)
ob_002.scale = (0.6615, 0.6615, 0.9941)
ob_001.location = (-0.2215, -0.0616, 1.899)
ob_001.rotation_euler = (0.0, -0.0, -3.142)
ob_001.scale = (2.931, 9.823, 2.28)
_m = ob_001.modifiers.new('实体化', 'SOLIDIFY')
ob_001_1.location = (-0.2499, 9.163, 0.5964)
ob_001_1.scale = (-2.39, -0.02237, -0.02237)
_m = ob_001_1.modifiers.new('阵列', 'ARRAY')
_m.count = 167
_m.relative_offset_displace = (0.0, 3.2, 0.0)
ob_002_1.location = (-1.135, 6.882, 1.016)
ob_002_1.scale = (2.272, 0.00897, 0.00897)
_m = ob_002_1.modifiers.new('阵列', 'ARRAY')
_m.relative_offset_displace = (0.0, 0.0, -17.0)
ob_003.location = (-2.528, -2.316, 1.082)
ob_003.scale = (2.272, -0.02726, 0.00897)
_m = ob_003.modifiers.new('阵列', 'ARRAY')
_m.relative_offset_displace = (0.0, 0.0, -15.2)
ob_005.location = (-1.964, 4.569, 0.8873)
ob_005.scale = (0.3461, 0.1689, 0.2914)
ob_3_001.location = (2.195, 0.05036, 1.682)
ob_3_001.scale = (0.1415, 67.33, 0.2318)
_m = ob_3_001.modifiers.new('阵列', 'ARRAY')
_m.count = 5
_m.relative_offset_displace = (-14.5, 0.0, 1.55)
ob_2_001.location = (-2.769, 0.05036, 1.648)
ob_2_001.scale = (0.1415, 67.33, 0.2318)
_m = ob_2_001.modifiers.new('阵列', 'ARRAY')
_m.count = 5
_m.relative_offset_displace = (14.5, 0.0, 1.55)
ob_002_2.location = (-2.713, 5.661, 0.1715)
ob_002_2.rotation_euler = (1.433e-08, 0.3191, 1.571)
ob_002_2.scale = (-1.206, -0.04434, -0.02237)
_m = ob_002_2.modifiers.new('阵列', 'ARRAY')
_m.count = 6
_m.relative_offset_displace = (0.0, -1.2, 0.0)
ob_003_1.location = (-2.863, 4.597, 0.4919)
ob_003_1.scale = (-0.514, -0.02237, -0.02237)
ob_006.location = (-0.2748, 4.6, 0.9141)
ob_006.scale = (1.0, 1.0, 1.583)
_m = ob_006.modifiers.new('阵列', 'ARRAY')
_m.count = 17
_m.relative_offset_displace = (-3.1, 0.0, 0.0)
ob_007.location = (-2.59, 6.897, 0.9141)
ob_007.rotation_euler = (0.0, -0.0, -1.573)
ob_007.scale = (1.0, 1.0, 1.583)
_m = ob_007.modifiers.new('阵列', 'ARRAY')
_m.count = 33
_m.relative_offset_displace = (-3.1, 0.0, 0.0)
ob_008.location = (-0.2817, 4.632, 0.9141)
ob_008.rotation_euler = (0.0, -0.0, -1.573)
ob_008.scale = (1.0, 1.0, 1.583)
_m = ob_008.modifiers.new('阵列', 'ARRAY')
_m.count = 34
_m.relative_offset_displace = (-3.1, 0.0, 0.0)
ob_009.location = (-0.2748, 6.87, 0.9141)
ob_009.scale = (1.0, 1.0, 1.583)
_m = ob_009.modifiers.new('阵列', 'ARRAY')
_m.count = 34
_m.relative_offset_displace = (-3.1, 0.0, 0.0)
ob_010.location = (2.008, 9.102, 0.9141)
ob_010.scale = (1.0, 1.0, 1.583)
_m = ob_010.modifiers.new('阵列', 'ARRAY')
_m.count = 67
_m.relative_offset_displace = (-3.1, 0.0, 0.0)
ob_011.location = (-2.607, 4.609, 0.9675)
ob_011.scale = (1.0, 1.0, 1.273)
_m = ob_011.modifiers.new('阵列', 'ARRAY')
_m.count = 161
_m.relative_offset_displace = (0.0, -3.9, 0.0)
ob_002_3.location = (-2.234, -9.182, 0.9501)
ob_002_3.rotation_euler = (0.0, -0.0, 1.571)
ob_002_3.scale = (0.001469, 0.299, 0.4235)
_m = ob_002_3.modifiers.new('阵列', 'ARRAY')
_m.count = 4
_m.relative_offset_displace = (0.0, -0.91, 0.0)
_m = ob_002_3.modifiers.new('阵列.001', 'ARRAY')
_m.relative_offset_displace = (0.0, -1.041, 0.0)
ob_003_2.location = (2.009, 8.84, 0.9501)
ob_003_2.scale = (0.001469, 0.299, 0.4235)
_m = ob_003_2.modifiers.new('阵列', 'ARRAY')
_m.count = 4
_m.relative_offset_displace = (0.0, -0.91, 0.0)
_m = ob_003_2.modifiers.new('阵列.001', 'ARRAY')
_m.count = 8
_m.relative_offset_displace = (0.0, -1.041, 0.0)
ob_light_001.location = (3.592, -4.139, 20.14)
ob_light_001.rotation_euler = (0.6503, 0.05522, 1.866)
ob_light_001.lock_rotations_4d = False
ob_light_001.empty_display_type = 'ARROWS'
ob_light_001.color = (0.0, 0.0, 0.0, 0.0)
ob_light_001.lineart.crease_threshold = 0.0
ob_2___001.location = (-0.2576, 9.151, 1.123)
_m = ob_2___001.modifiers.new('阵列', 'ARRAY')
_m.count = 9
_m.relative_offset_displace = (0.0, -38.0, 0.0)
ob_1___001.location = (1.992, 9.156, 0.0779)
_m = ob_1___001.modifiers.new('阵列', 'ARRAY')
_m.count = 9
_m.relative_offset_displace = (0.0, -11.2, 0.0)
_m = ob_1___001.modifiers.new('阵列.001', 'ARRAY')
_m.count = 3
_m.relative_offset_displace = (-11.2, 0.0, 0.0)
ob_001_2.location = (-0.2593, 9.163, 1.844)
ob_001_2.scale = (-2.39, -0.02237, -0.02237)
_m = ob_001_2.modifiers.new('阵列', 'ARRAY')
_m.count = 9
_m.relative_offset_displace = (0.0, 51.0, 0.0)
ob_001_3.location = (-0.2499, 9.163, 0.4937)
ob_001_3.scale = (-2.39, -0.02237, -0.02237)
_m = ob_001_3.modifiers.new('阵列', 'ARRAY')
_m.count = 9
_m.relative_offset_displace = (0.0, 51.0, 0.0)
ob_001_4.location = (-2.573, 0.05036, 0.55)
ob_001_4.scale = (0.1415, 65.37, 0.2318)
_m = ob_001_4.modifiers.new('阵列', 'ARRAY')
_m.count = 9
_m.relative_offset_displace = (14.5, 0.0, 0.0)
ob_light.location = (6.565, 3.432, 27.16)
ob_light.rotation_euler = (-0.7864, -0.451, 0.7766)
ob_light.lock_rotations_4d = False
ob_light.empty_display_type = 'ARROWS'
ob_light.color = (0.0, 0.0, 0.0, 0.0)
ob_light.lineart.crease_threshold = 0.0
ob_x.location = (-23.38, 14.09, 11.26)
ob_x.rotation_euler = (1.208, 1.763e-06, -2.087)

# ---- collection membership
col_x_1.objects.link(ob_002)
col_x_1.objects.link(ob_001)
col_x_1.objects.link(ob_001_1)
col_x_1.objects.link(ob_002_1)
col_x_1.objects.link(ob_003)
col_x_1.objects.link(ob_005)
col_x_1.objects.link(ob_3_001)
col_x_1.objects.link(ob_2_001)
col_x_1.objects.link(ob_002_2)
col_x_1.objects.link(ob_003_1)
col_x_1.objects.link(ob_006)
col_x_1.objects.link(ob_007)
col_x_1.objects.link(ob_008)
col_x_1.objects.link(ob_009)
col_x_1.objects.link(ob_010)
col_x_1.objects.link(ob_011)
col_x_1.objects.link(ob_002_3)
col_x_1.objects.link(ob_003_2)
col_x_1.objects.link(ob_light_001)
col_x_1.objects.link(ob_2___001)
col_x_1.objects.link(ob_1___001)
col_x_1.objects.link(ob_001_2)
col_x_1.objects.link(ob_001_3)
col_x_1.objects.link(ob_001_4)
col_x_2.objects.link(ob_light)
col_x_2.objects.link(ob_x)

# ---- scene / render settings (as saved in the file)
scene.camera = ob_x
scene.frame_start = 1; scene.frame_end = 250; scene.frame_set(0)
scene.render.engine = 'CYCLES'
scene.cycles.sampling_pattern = 'TABULATED_SOBOL'
scene.cycles.use_light_tree = False
scene.view_settings.view_transform = 'Filmic'
bpy.context.view_layer.update()
